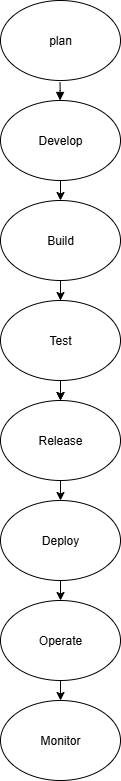

The diagram above was exported from draw.io. Its source (the exported page's mxGraphModel, read from the mxfile embedded in the PNG):
<mxGraphModel dx="946" dy="623" grid="1" gridSize="10" guides="1" tooltips="1" connect="1" arrows="1" fold="1" page="1" pageScale="1" pageWidth="850" pageHeight="1100" math="0" shadow="0">
  <root>
    <mxCell id="0" />
    <mxCell id="1" parent="0" />
    <mxCell id="DMYbcmRKe2dweccNyN89-2" value="plan" style="ellipse;whiteSpace=wrap;html=1;" parent="1" vertex="1">
      <mxGeometry x="350" y="40" width="120" height="80" as="geometry" />
    </mxCell>
    <mxCell id="DMYbcmRKe2dweccNyN89-40" style="edgeStyle=none;rounded=0;orthogonalLoop=1;jettySize=auto;html=1;exitX=0.5;exitY=1;exitDx=0;exitDy=0;entryX=0.5;entryY=0;entryDx=0;entryDy=0;" parent="1" source="DMYbcmRKe2dweccNyN89-5" target="DMYbcmRKe2dweccNyN89-19" edge="1">
      <mxGeometry relative="1" as="geometry" />
    </mxCell>
    <mxCell id="DMYbcmRKe2dweccNyN89-5" value="Develop" style="ellipse;whiteSpace=wrap;html=1;" parent="1" vertex="1">
      <mxGeometry x="350" y="140" width="120" height="80" as="geometry" />
    </mxCell>
    <mxCell id="DMYbcmRKe2dweccNyN89-14" value="" style="endArrow=block;endFill=1;html=1;edgeStyle=orthogonalEdgeStyle;align=left;verticalAlign=top;rounded=0;" parent="1" edge="1">
      <mxGeometry x="-1" relative="1" as="geometry">
        <mxPoint x="409.57" y="122" as="sourcePoint" />
        <mxPoint x="409.57" y="140" as="targetPoint" />
        <Array as="points">
          <mxPoint x="410" y="130" />
          <mxPoint x="410" y="130" />
        </Array>
      </mxGeometry>
    </mxCell>
    <mxCell id="DMYbcmRKe2dweccNyN89-27" style="edgeStyle=orthogonalEdgeStyle;rounded=0;orthogonalLoop=1;jettySize=auto;html=1;" parent="1" source="DMYbcmRKe2dweccNyN89-19" edge="1">
      <mxGeometry relative="1" as="geometry">
        <mxPoint x="410" y="440" as="targetPoint" />
      </mxGeometry>
    </mxCell>
    <mxCell id="DMYbcmRKe2dweccNyN89-39" style="edgeStyle=none;rounded=0;orthogonalLoop=1;jettySize=auto;html=1;exitX=0.5;exitY=1;exitDx=0;exitDy=0;entryX=0.5;entryY=0;entryDx=0;entryDy=0;" parent="1" source="DMYbcmRKe2dweccNyN89-19" target="DMYbcmRKe2dweccNyN89-22" edge="1">
      <mxGeometry relative="1" as="geometry" />
    </mxCell>
    <mxCell id="DMYbcmRKe2dweccNyN89-19" value="Build" style="ellipse;whiteSpace=wrap;html=1;" parent="1" vertex="1">
      <mxGeometry x="350" y="240" width="120" height="80" as="geometry" />
    </mxCell>
    <mxCell id="DMYbcmRKe2dweccNyN89-28" style="edgeStyle=orthogonalEdgeStyle;rounded=0;orthogonalLoop=1;jettySize=auto;html=1;" parent="1" source="DMYbcmRKe2dweccNyN89-22" edge="1">
      <mxGeometry relative="1" as="geometry">
        <mxPoint x="410" y="440" as="targetPoint" />
      </mxGeometry>
    </mxCell>
    <mxCell id="DMYbcmRKe2dweccNyN89-22" value="Test" style="ellipse;whiteSpace=wrap;html=1;" parent="1" vertex="1">
      <mxGeometry x="350" y="340" width="120" height="80" as="geometry" />
    </mxCell>
    <mxCell id="DMYbcmRKe2dweccNyN89-38" style="edgeStyle=none;rounded=0;orthogonalLoop=1;jettySize=auto;html=1;exitX=0.5;exitY=1;exitDx=0;exitDy=0;" parent="1" source="DMYbcmRKe2dweccNyN89-29" edge="1">
      <mxGeometry relative="1" as="geometry">
        <mxPoint x="410" y="540" as="targetPoint" />
      </mxGeometry>
    </mxCell>
    <mxCell id="DMYbcmRKe2dweccNyN89-29" value="Release" style="ellipse;whiteSpace=wrap;html=1;" parent="1" vertex="1">
      <mxGeometry x="350" y="440" width="120" height="80" as="geometry" />
    </mxCell>
    <mxCell id="DMYbcmRKe2dweccNyN89-42" style="edgeStyle=none;rounded=0;orthogonalLoop=1;jettySize=auto;html=1;exitX=0.5;exitY=1;exitDx=0;exitDy=0;" parent="1" source="DMYbcmRKe2dweccNyN89-41" edge="1">
      <mxGeometry relative="1" as="geometry">
        <mxPoint x="410.04347826086973" y="640" as="targetPoint" />
      </mxGeometry>
    </mxCell>
    <mxCell id="DMYbcmRKe2dweccNyN89-41" value="Deploy" style="ellipse;whiteSpace=wrap;html=1;" parent="1" vertex="1">
      <mxGeometry x="350" y="540" width="120" height="80" as="geometry" />
    </mxCell>
    <mxCell id="DMYbcmRKe2dweccNyN89-44" style="edgeStyle=none;rounded=0;orthogonalLoop=1;jettySize=auto;html=1;exitX=0.5;exitY=1;exitDx=0;exitDy=0;" parent="1" source="DMYbcmRKe2dweccNyN89-43" edge="1">
      <mxGeometry relative="1" as="geometry">
        <mxPoint x="410.04347826086973" y="740" as="targetPoint" />
      </mxGeometry>
    </mxCell>
    <mxCell id="DMYbcmRKe2dweccNyN89-43" value="Operate" style="ellipse;whiteSpace=wrap;html=1;" parent="1" vertex="1">
      <mxGeometry x="350" y="640" width="120" height="80" as="geometry" />
    </mxCell>
    <mxCell id="DMYbcmRKe2dweccNyN89-45" value="Monitor" style="ellipse;whiteSpace=wrap;html=1;" parent="1" vertex="1">
      <mxGeometry x="350" y="740" width="120" height="80" as="geometry" />
    </mxCell>
  </root>
</mxGraphModel>